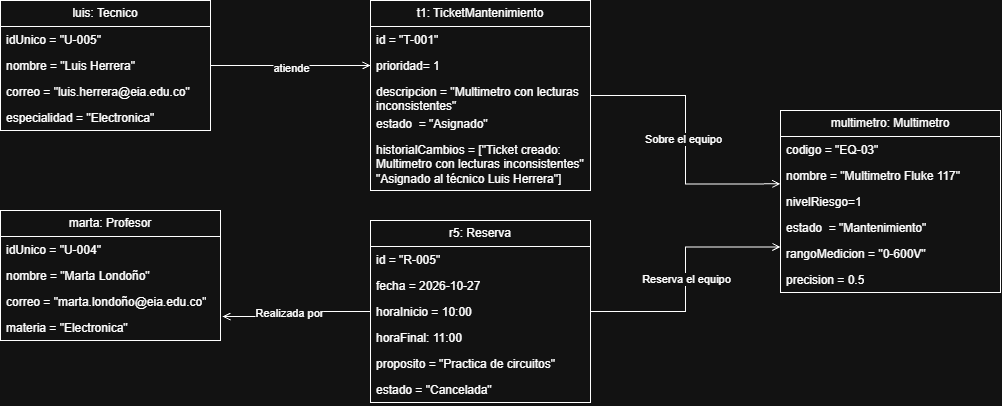

The diagram above was exported from draw.io. Its source (the exported page's mxGraphModel, read from the mxfile embedded in the PNG):
<mxGraphModel dx="2435" dy="977" grid="1" gridSize="10" guides="1" tooltips="1" connect="1" arrows="1" fold="1" page="1" pageScale="1" pageWidth="827" pageHeight="1169" math="0" shadow="0">
  <root>
    <mxCell id="0" />
    <mxCell id="1" parent="0" />
    <mxCell id="2ZU7tAtqOo78Mjaz7lxR-17" edge="1" parent="1" source="2ZU7tAtqOo78Mjaz7lxR-1" style="edgeStyle=orthogonalEdgeStyle;rounded=0;orthogonalLoop=1;jettySize=auto;html=1;entryX=0;entryY=0.5;entryDx=0;entryDy=0;defaultLabelBackgroundColor=page;endArrow=open;endFill=0;" target="2ZU7tAtqOo78Mjaz7lxR-13">
      <mxGeometry relative="1" as="geometry" />
    </mxCell>
    <mxCell id="2ZU7tAtqOo78Mjaz7lxR-18" connectable="0" parent="2ZU7tAtqOo78Mjaz7lxR-17" style="edgeLabel;html=1;align=center;verticalAlign=middle;resizable=0;points=[];inheritText=1;defaultLabelBackgroundColor=page;" value="atiende" vertex="1">
      <mxGeometry relative="1" y="-2" as="geometry">
        <mxPoint as="offset" />
      </mxGeometry>
    </mxCell>
    <mxCell id="2ZU7tAtqOo78Mjaz7lxR-1" parent="1" style="swimlane;fontStyle=0;childLayout=stackLayout;horizontal=1;startSize=26;fillColor=none;horizontalStack=0;resizeParent=1;resizeParentMax=0;resizeLast=0;collapsible=1;marginBottom=0;whiteSpace=wrap;html=1;" value="luis: Tecnico" vertex="1">
      <mxGeometry height="130" width="210" x="-760" y="30" as="geometry" />
    </mxCell>
    <mxCell id="2ZU7tAtqOo78Mjaz7lxR-2" parent="2ZU7tAtqOo78Mjaz7lxR-1" style="text;strokeColor=none;fillColor=none;align=left;verticalAlign=top;spacingLeft=4;spacingRight=4;overflow=hidden;rotatable=0;points=[[0,0.5],[1,0.5]];portConstraint=eastwest;whiteSpace=wrap;html=1;" value="idUnico = &quot;U-005&quot;" vertex="1">
      <mxGeometry height="26" width="210" y="26" as="geometry" />
    </mxCell>
    <mxCell id="2ZU7tAtqOo78Mjaz7lxR-3" parent="2ZU7tAtqOo78Mjaz7lxR-1" style="text;strokeColor=none;fillColor=none;align=left;verticalAlign=top;spacingLeft=4;spacingRight=4;overflow=hidden;rotatable=0;points=[[0,0.5],[1,0.5]];portConstraint=eastwest;whiteSpace=wrap;html=1;" value="nombre = &quot;Luis Herrera&quot;" vertex="1">
      <mxGeometry height="26" width="210" y="52" as="geometry" />
    </mxCell>
    <mxCell id="2ZU7tAtqOo78Mjaz7lxR-4" parent="2ZU7tAtqOo78Mjaz7lxR-1" style="text;strokeColor=none;fillColor=none;align=left;verticalAlign=top;spacingLeft=4;spacingRight=4;overflow=hidden;rotatable=0;points=[[0,0.5],[1,0.5]];portConstraint=eastwest;whiteSpace=wrap;html=1;" value="correo = &quot;luis.herrera@eia.edu.co&quot;" vertex="1">
      <mxGeometry height="26" width="210" y="78" as="geometry" />
    </mxCell>
    <mxCell id="2ZU7tAtqOo78Mjaz7lxR-5" parent="2ZU7tAtqOo78Mjaz7lxR-1" style="text;strokeColor=none;fillColor=none;align=left;verticalAlign=top;spacingLeft=4;spacingRight=4;overflow=hidden;rotatable=0;points=[[0,0.5],[1,0.5]];portConstraint=eastwest;whiteSpace=wrap;html=1;" value="especialidad = &quot;Electronica&quot;" vertex="1">
      <mxGeometry height="26" width="210" y="104" as="geometry" />
    </mxCell>
    <mxCell id="2ZU7tAtqOo78Mjaz7lxR-6" parent="1" style="swimlane;fontStyle=0;childLayout=stackLayout;horizontal=1;startSize=26;fillColor=none;horizontalStack=0;resizeParent=1;resizeParentMax=0;resizeLast=0;collapsible=1;marginBottom=0;whiteSpace=wrap;html=1;" value="marta: Profesor" vertex="1">
      <mxGeometry height="130" width="220" x="-760" y="240" as="geometry" />
    </mxCell>
    <mxCell id="2ZU7tAtqOo78Mjaz7lxR-7" parent="2ZU7tAtqOo78Mjaz7lxR-6" style="text;strokeColor=none;fillColor=none;align=left;verticalAlign=top;spacingLeft=4;spacingRight=4;overflow=hidden;rotatable=0;points=[[0,0.5],[1,0.5]];portConstraint=eastwest;whiteSpace=wrap;html=1;" value="idUnico = &quot;U-004&quot;" vertex="1">
      <mxGeometry height="26" width="220" y="26" as="geometry" />
    </mxCell>
    <mxCell id="2ZU7tAtqOo78Mjaz7lxR-8" parent="2ZU7tAtqOo78Mjaz7lxR-6" style="text;strokeColor=none;fillColor=none;align=left;verticalAlign=top;spacingLeft=4;spacingRight=4;overflow=hidden;rotatable=0;points=[[0,0.5],[1,0.5]];portConstraint=eastwest;whiteSpace=wrap;html=1;" value="nombre = &quot;Marta Londoño&quot;" vertex="1">
      <mxGeometry height="26" width="220" y="52" as="geometry" />
    </mxCell>
    <mxCell id="2ZU7tAtqOo78Mjaz7lxR-9" parent="2ZU7tAtqOo78Mjaz7lxR-6" style="text;strokeColor=none;fillColor=none;align=left;verticalAlign=top;spacingLeft=4;spacingRight=4;overflow=hidden;rotatable=0;points=[[0,0.5],[1,0.5]];portConstraint=eastwest;whiteSpace=wrap;html=1;" value="correo = &quot;marta.londoño@eia.edu.co&quot;" vertex="1">
      <mxGeometry height="26" width="220" y="78" as="geometry" />
    </mxCell>
    <mxCell id="2ZU7tAtqOo78Mjaz7lxR-10" parent="2ZU7tAtqOo78Mjaz7lxR-6" style="text;strokeColor=none;fillColor=none;align=left;verticalAlign=top;spacingLeft=4;spacingRight=4;overflow=hidden;rotatable=0;points=[[0,0.5],[1,0.5]];portConstraint=eastwest;whiteSpace=wrap;html=1;" value="materia = &quot;Electronica&quot;" vertex="1">
      <mxGeometry height="26" width="220" y="104" as="geometry" />
    </mxCell>
    <mxCell id="2ZU7tAtqOo78Mjaz7lxR-11" parent="1" style="swimlane;fontStyle=0;childLayout=stackLayout;horizontal=1;startSize=26;fillColor=none;horizontalStack=0;resizeParent=1;resizeParentMax=0;resizeLast=0;collapsible=1;marginBottom=0;whiteSpace=wrap;html=1;" value="t1: TicketMantenimiento" vertex="1">
      <mxGeometry height="190" width="220" x="-390" y="30" as="geometry" />
    </mxCell>
    <mxCell id="2ZU7tAtqOo78Mjaz7lxR-12" parent="2ZU7tAtqOo78Mjaz7lxR-11" style="text;strokeColor=none;fillColor=none;align=left;verticalAlign=top;spacingLeft=4;spacingRight=4;overflow=hidden;rotatable=0;points=[[0,0.5],[1,0.5]];portConstraint=eastwest;whiteSpace=wrap;html=1;" value="id = &quot;T-001&quot;" vertex="1">
      <mxGeometry height="26" width="220" y="26" as="geometry" />
    </mxCell>
    <mxCell id="2ZU7tAtqOo78Mjaz7lxR-13" parent="2ZU7tAtqOo78Mjaz7lxR-11" style="text;strokeColor=none;fillColor=none;align=left;verticalAlign=top;spacingLeft=4;spacingRight=4;overflow=hidden;rotatable=0;points=[[0,0.5],[1,0.5]];portConstraint=eastwest;whiteSpace=wrap;html=1;" value="prioridad= 1" vertex="1">
      <mxGeometry height="26" width="220" y="52" as="geometry" />
    </mxCell>
    <mxCell id="2ZU7tAtqOo78Mjaz7lxR-14" parent="2ZU7tAtqOo78Mjaz7lxR-11" style="text;strokeColor=none;fillColor=none;align=left;verticalAlign=top;spacingLeft=4;spacingRight=4;overflow=hidden;rotatable=0;points=[[0,0.5],[1,0.5]];portConstraint=eastwest;whiteSpace=wrap;html=1;" value="descripcion = &quot;Multimetro con lecturas inconsistentes&quot;" vertex="1">
      <mxGeometry height="32" width="220" y="78" as="geometry" />
    </mxCell>
    <mxCell id="2ZU7tAtqOo78Mjaz7lxR-15" parent="2ZU7tAtqOo78Mjaz7lxR-11" style="text;strokeColor=none;fillColor=none;align=left;verticalAlign=top;spacingLeft=4;spacingRight=4;overflow=hidden;rotatable=0;points=[[0,0.5],[1,0.5]];portConstraint=eastwest;whiteSpace=wrap;html=1;" value="estado&amp;nbsp; = &quot;Asignado&quot;" vertex="1">
      <mxGeometry height="26" width="220" y="110" as="geometry" />
    </mxCell>
    <mxCell id="2ZU7tAtqOo78Mjaz7lxR-16" parent="2ZU7tAtqOo78Mjaz7lxR-11" style="text;strokeColor=none;fillColor=none;align=left;verticalAlign=top;spacingLeft=4;spacingRight=4;overflow=hidden;rotatable=0;points=[[0,0.5],[1,0.5]];portConstraint=eastwest;whiteSpace=wrap;html=1;" value="historialCambios = [&quot;Ticket creado: Multimetro con lecturas inconsistentes&quot;&lt;div&gt;&quot;Asignado al técnico Luis Herrera&quot;]&lt;/div&gt;" vertex="1">
      <mxGeometry height="54" width="220" y="136" as="geometry" />
    </mxCell>
    <mxCell id="2ZU7tAtqOo78Mjaz7lxR-49" edge="1" parent="1" source="2ZU7tAtqOo78Mjaz7lxR-19" style="edgeStyle=orthogonalEdgeStyle;rounded=0;orthogonalLoop=1;jettySize=auto;html=1;entryX=0;entryY=0.75;entryDx=0;entryDy=0;defaultLabelBackgroundColor=page;endArrow=open;endFill=0;" target="2ZU7tAtqOo78Mjaz7lxR-34">
      <mxGeometry relative="1" x="-0.002" as="geometry" />
    </mxCell>
    <mxCell id="2ZU7tAtqOo78Mjaz7lxR-50" connectable="0" parent="2ZU7tAtqOo78Mjaz7lxR-49" style="edgeLabel;html=1;align=center;verticalAlign=middle;resizable=0;points=[];inheritText=1;defaultLabelBackgroundColor=page;" value="Reserva el equipo" vertex="1">
      <mxGeometry relative="1" x="0.0059" as="geometry">
        <mxPoint as="offset" />
      </mxGeometry>
    </mxCell>
    <mxCell id="2ZU7tAtqOo78Mjaz7lxR-19" parent="1" style="swimlane;fontStyle=0;childLayout=stackLayout;horizontal=1;startSize=26;fillColor=none;horizontalStack=0;resizeParent=1;resizeParentMax=0;resizeLast=0;collapsible=1;marginBottom=0;whiteSpace=wrap;html=1;" value="r5: Reserva" vertex="1">
      <mxGeometry height="182" width="220" x="-390" y="250" as="geometry" />
    </mxCell>
    <mxCell id="2ZU7tAtqOo78Mjaz7lxR-20" parent="2ZU7tAtqOo78Mjaz7lxR-19" style="text;strokeColor=none;fillColor=none;align=left;verticalAlign=top;spacingLeft=4;spacingRight=4;overflow=hidden;rotatable=0;points=[[0,0.5],[1,0.5]];portConstraint=eastwest;whiteSpace=wrap;html=1;" value="id = &quot;R-005&quot;" vertex="1">
      <mxGeometry height="26" width="220" y="26" as="geometry" />
    </mxCell>
    <mxCell id="2ZU7tAtqOo78Mjaz7lxR-21" parent="2ZU7tAtqOo78Mjaz7lxR-19" style="text;strokeColor=none;fillColor=none;align=left;verticalAlign=top;spacingLeft=4;spacingRight=4;overflow=hidden;rotatable=0;points=[[0,0.5],[1,0.5]];portConstraint=eastwest;whiteSpace=wrap;html=1;" value="fecha = 2026-10-27" vertex="1">
      <mxGeometry height="26" width="220" y="52" as="geometry" />
    </mxCell>
    <mxCell id="2ZU7tAtqOo78Mjaz7lxR-22" parent="2ZU7tAtqOo78Mjaz7lxR-19" style="text;strokeColor=none;fillColor=none;align=left;verticalAlign=top;spacingLeft=4;spacingRight=4;overflow=hidden;rotatable=0;points=[[0,0.5],[1,0.5]];portConstraint=eastwest;whiteSpace=wrap;html=1;" value="horaInicio = 10:00" vertex="1">
      <mxGeometry height="26" width="220" y="78" as="geometry" />
    </mxCell>
    <mxCell id="2ZU7tAtqOo78Mjaz7lxR-23" parent="2ZU7tAtqOo78Mjaz7lxR-19" style="text;strokeColor=none;fillColor=none;align=left;verticalAlign=top;spacingLeft=4;spacingRight=4;overflow=hidden;rotatable=0;points=[[0,0.5],[1,0.5]];portConstraint=eastwest;whiteSpace=wrap;html=1;" value="horaFinal: 11:00" vertex="1">
      <mxGeometry height="26" width="220" y="104" as="geometry" />
    </mxCell>
    <mxCell id="2ZU7tAtqOo78Mjaz7lxR-31" parent="2ZU7tAtqOo78Mjaz7lxR-19" style="text;strokeColor=none;fillColor=none;align=left;verticalAlign=top;spacingLeft=4;spacingRight=4;overflow=hidden;rotatable=0;points=[[0,0.5],[1,0.5]];portConstraint=eastwest;whiteSpace=wrap;html=1;" value="proposito = &quot;Practica de circuitos&quot;&lt;div&gt;&lt;br&gt;&lt;/div&gt;" vertex="1">
      <mxGeometry height="26" width="220" y="130" as="geometry" />
    </mxCell>
    <mxCell id="2ZU7tAtqOo78Mjaz7lxR-24" parent="2ZU7tAtqOo78Mjaz7lxR-19" style="text;strokeColor=none;fillColor=none;align=left;verticalAlign=top;spacingLeft=4;spacingRight=4;overflow=hidden;rotatable=0;points=[[0,0.5],[1,0.5]];portConstraint=eastwest;whiteSpace=wrap;html=1;" value="&lt;div&gt;estado = &quot;Cancelada&quot;&lt;/div&gt;" vertex="1">
      <mxGeometry height="26" width="220" y="156" as="geometry" />
    </mxCell>
    <mxCell id="2ZU7tAtqOo78Mjaz7lxR-32" edge="1" parent="1" source="2ZU7tAtqOo78Mjaz7lxR-19" style="edgeStyle=orthogonalEdgeStyle;rounded=0;orthogonalLoop=1;jettySize=auto;html=1;entryX=1.009;entryY=0.077;entryDx=0;entryDy=0;entryPerimeter=0;defaultLabelBackgroundColor=page;endArrow=open;endFill=0;" target="2ZU7tAtqOo78Mjaz7lxR-10">
      <mxGeometry relative="1" x="0.0064" as="geometry" />
    </mxCell>
    <mxCell id="2ZU7tAtqOo78Mjaz7lxR-33" connectable="0" parent="2ZU7tAtqOo78Mjaz7lxR-32" style="edgeLabel;html=1;align=center;verticalAlign=middle;resizable=0;points=[];inheritText=1;defaultLabelBackgroundColor=page;" value="Realizada por" vertex="1">
      <mxGeometry relative="1" x="0.124" y="-4" as="geometry">
        <mxPoint as="offset" />
      </mxGeometry>
    </mxCell>
    <mxCell id="2ZU7tAtqOo78Mjaz7lxR-34" parent="1" style="swimlane;fontStyle=0;childLayout=stackLayout;horizontal=1;startSize=26;fillColor=none;horizontalStack=0;resizeParent=1;resizeParentMax=0;resizeLast=0;collapsible=1;marginBottom=0;whiteSpace=wrap;html=1;" value="multimetro: Multimetro" vertex="1">
      <mxGeometry height="182" width="220" x="20" y="140" as="geometry" />
    </mxCell>
    <mxCell id="2ZU7tAtqOo78Mjaz7lxR-35" parent="2ZU7tAtqOo78Mjaz7lxR-34" style="text;strokeColor=none;fillColor=none;align=left;verticalAlign=top;spacingLeft=4;spacingRight=4;overflow=hidden;rotatable=0;points=[[0,0.5],[1,0.5]];portConstraint=eastwest;whiteSpace=wrap;html=1;" value="codigo = &quot;EQ-03&quot;" vertex="1">
      <mxGeometry height="26" width="220" y="26" as="geometry" />
    </mxCell>
    <mxCell id="2ZU7tAtqOo78Mjaz7lxR-36" parent="2ZU7tAtqOo78Mjaz7lxR-34" style="text;strokeColor=none;fillColor=none;align=left;verticalAlign=top;spacingLeft=4;spacingRight=4;overflow=hidden;rotatable=0;points=[[0,0.5],[1,0.5]];portConstraint=eastwest;whiteSpace=wrap;html=1;" value="nombre = &quot;Multimetro Fluke 117&quot;" vertex="1">
      <mxGeometry height="26" width="220" y="52" as="geometry" />
    </mxCell>
    <mxCell id="2ZU7tAtqOo78Mjaz7lxR-37" parent="2ZU7tAtqOo78Mjaz7lxR-34" style="text;strokeColor=none;fillColor=none;align=left;verticalAlign=top;spacingLeft=4;spacingRight=4;overflow=hidden;rotatable=0;points=[[0,0.5],[1,0.5]];portConstraint=eastwest;whiteSpace=wrap;html=1;" value="nivelRiesgo=1" vertex="1">
      <mxGeometry height="26" width="220" y="78" as="geometry" />
    </mxCell>
    <mxCell id="2ZU7tAtqOo78Mjaz7lxR-38" parent="2ZU7tAtqOo78Mjaz7lxR-34" style="text;strokeColor=none;fillColor=none;align=left;verticalAlign=top;spacingLeft=4;spacingRight=4;overflow=hidden;rotatable=0;points=[[0,0.5],[1,0.5]];portConstraint=eastwest;whiteSpace=wrap;html=1;" value="estado&amp;nbsp; = &quot;Mantenimiento&quot;" vertex="1">
      <mxGeometry height="26" width="220" y="104" as="geometry" />
    </mxCell>
    <mxCell id="2ZU7tAtqOo78Mjaz7lxR-46" parent="2ZU7tAtqOo78Mjaz7lxR-34" style="text;strokeColor=none;fillColor=none;align=left;verticalAlign=top;spacingLeft=4;spacingRight=4;overflow=hidden;rotatable=0;points=[[0,0.5],[1,0.5]];portConstraint=eastwest;whiteSpace=wrap;html=1;" value="rangoMedicion = &quot;0-600V&quot;" vertex="1">
      <mxGeometry height="26" width="220" y="130" as="geometry" />
    </mxCell>
    <mxCell id="2ZU7tAtqOo78Mjaz7lxR-39" parent="2ZU7tAtqOo78Mjaz7lxR-34" style="text;strokeColor=none;fillColor=none;align=left;verticalAlign=top;spacingLeft=4;spacingRight=4;overflow=hidden;rotatable=0;points=[[0,0.5],[1,0.5]];portConstraint=eastwest;whiteSpace=wrap;html=1;" value="precision = 0.5" vertex="1">
      <mxGeometry height="26" width="220" y="156" as="geometry" />
    </mxCell>
    <mxCell id="2ZU7tAtqOo78Mjaz7lxR-47" edge="1" parent="1" source="2ZU7tAtqOo78Mjaz7lxR-11" style="edgeStyle=orthogonalEdgeStyle;rounded=0;orthogonalLoop=1;jettySize=auto;html=1;entryX=-0.001;entryY=0.822;entryDx=0;entryDy=0;entryPerimeter=0;defaultLabelBackgroundColor=page;endArrow=open;endFill=0;" target="2ZU7tAtqOo78Mjaz7lxR-36">
      <mxGeometry relative="1" x="0.0497" as="geometry" />
    </mxCell>
    <mxCell id="2ZU7tAtqOo78Mjaz7lxR-48" connectable="0" parent="2ZU7tAtqOo78Mjaz7lxR-47" style="edgeLabel;html=1;align=center;verticalAlign=middle;resizable=0;points=[];inheritText=1;defaultLabelBackgroundColor=page;" value="Sobre el equipo" vertex="1">
      <mxGeometry relative="1" x="-0.0078" y="-3" as="geometry">
        <mxPoint as="offset" />
      </mxGeometry>
    </mxCell>
  </root>
</mxGraphModel>